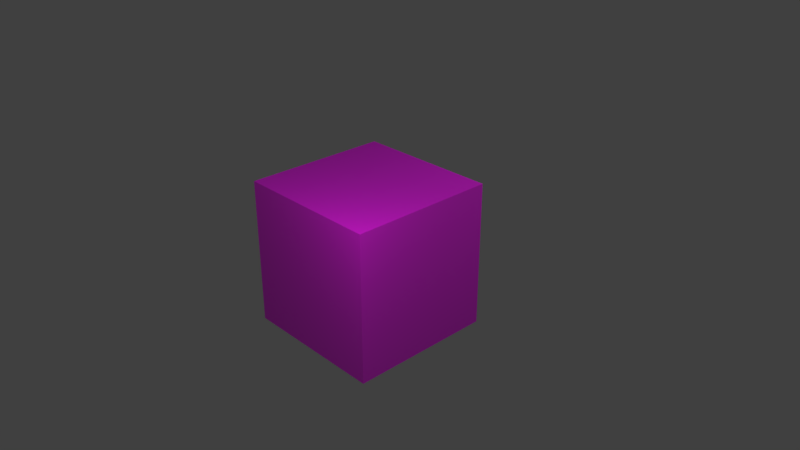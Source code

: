 # Source: maderaNODO.blend  (saved by Blender 2.79.0; exported with 4.5.12 LTS)
import bpy
from mathutils import Matrix  # noqa: F401  (used for matrix-valued properties, if any)

bpy.ops.wm.read_factory_settings(use_empty=True)
scene = bpy.context.scene
scene.name = 'Scene'

# ---- collections
col_collection_1 = bpy.data.collections.new('Collection 1'); scene.collection.children.link(col_collection_1)

# ---- images (referenced by path relative to the original .blend; pixels are not part of the script)
import os
ASSET_DIR = os.environ.get("B2B_ASSET_DIR", "")  # directory of the original .blend (textures are referenced by path, not embedded)
HERE = os.path.dirname(os.path.abspath(__file__))  # packed textures are extracted next to this script under _unpacked/

def load_image(name, relpath, width, height, colorspace="sRGB"):
    """Load a texture the original file referenced (path relative to the .blend, or extracted next to this script)."""
    p = next((c for c in (os.path.join(HERE, relpath), os.path.join(ASSET_DIR, relpath)) if relpath and os.path.exists(c)), "")
    if p:
        img = bpy.data.images.load(p, check_existing=True)
        img.name = name
    else:  # same state as the original file: an image datablock whose file is absent (Cycles renders it pink)
        img = bpy.data.images.new(name, width, height)
        img.source = "FILE"
        img.filepath = "//" + (relpath or name)
    img.colorspace_settings.name = colorspace
    return img
img_fraxinus_excelsior_wood_tangent_section_1_beentree__1__jpg = load_image('Fraxinus_excelsior_wood_tangent_section_1_beentree (1).jpg', 'Fraxinus_excelsior_wood_tangent_section_1_beentree (1).jpg', 1024, 1024, 'sRGB')

# ---- materials (node trees are filled in below, after node groups)
mat_material_001 = bpy.data.materials.new('Material.001')
mat_material_001.alpha_threshold = 0.0
mat_material_001.roughness = 0.5

# ---- material node trees
mat_material_001.use_nodes = True; mat_material_001.node_tree.nodes.clear()
_N = mat_material_001.node_tree.nodes; _L = mat_material_001.node_tree.links
n0 = _N.new('ShaderNodeMixShader'); n0.name = 'Mix Shader'; n0.location = (240, 298)
n0.inputs[0].default_value = 0.13
n1 = _N.new('ShaderNodeBsdfAnisotropic'); n1.name = 'Glossy BSDF'; n1.location = (-3, 127)
n1.distribution = 'GGX'
n1.inputs[1].default_value = 0.4472
n2 = _N.new('ShaderNodeBsdfDiffuse'); n2.name = 'Diffuse BSDF'; n2.location = (-9, 303)
n3 = _N.new('ShaderNodeOutputMaterial'); n3.name = 'Material Output'; n3.location = (460, 300)
n4 = _N.new('ShaderNodeTexImage'); n4.name = 'Image Texture'; n4.location = (-428, 364)
n4.width = 140
n4.image = img_fraxinus_excelsior_wood_tangent_section_1_beentree__1__jpg
n5 = _N.new('ShaderNodeBump'); n5.name = 'Bump'; n5.location = (-221, 119)
n5.inputs[0].default_value = 0.1
n5.inputs[1].default_value = 0.1
n5.inputs[2].default_value = 1.0
n6 = _N.new('ShaderNodeDisplacement'); n6.name = 'Displacement'; n6.location = (0, 0)
n6.inputs[1].default_value = 0.0
n6.inputs[2].default_value = 0.1
_L.new(n2.outputs[0], n0.inputs[1])
_L.new(n0.outputs[0], n3.inputs[0])
_L.new(n1.outputs[0], n0.inputs[2])
_L.new(n4.outputs[0], n2.inputs[0])
_L.new(n5.outputs[0], n2.inputs[2])
_L.new(n5.outputs[0], n1.inputs[4])
_L.new(n4.outputs[0], n5.inputs[3])
_L.new(n4.outputs[0], n6.inputs[0])
_L.new(n6.outputs[0], n3.inputs[2])
n3.is_active_output = True

# ---- world
world_world = bpy.data.worlds.new('World'); scene.world = world_world
world_world.color = (0.05088, 0.05088, 0.05088)
world_world.use_sun_shadow = False
world_world.sun_shadow_jitter_overblur = 0.0
world_world.cycles.sampling_method = 'MANUAL'

# ---- cameras
cam_camera = bpy.data.cameras.new('Camera')
cam_camera.clip_end = 100.0
cam_camera.lens = 35.0
cam_camera.sensor_width = 32.0
cam_camera.sensor_height = 18.0
cam_camera.ortho_scale = 7.314
cam_camera.dof.focus_distance = 0.0

# ---- lights
light_point = bpy.data.lights.new('Point', 'POINT')
light_point.transmission_factor = 0.0
light_point.energy = 100.0
light_point.shadow_buffer_clip_start = 0.5
light_point.shadow_soft_size = 0.1
light_point.shadow_maximum_resolution = 0.006
light_point.use_absolute_resolution = True
light_area = bpy.data.lights.new('Area', 'AREA')
light_area.transmission_factor = 0.0
light_area.energy = 78.54
light_area.shadow_buffer_clip_start = 0.5
light_area.shadow_soft_size = 0.1
light_area.shadow_maximum_resolution = 0.006
light_area.use_absolute_resolution = True
light_area.size = 0.1
light_area.size_y = 0.1
light_lamp = bpy.data.lights.new('Lamp', 'POINT')
light_lamp.transmission_factor = 0.0
light_lamp.cutoff_distance = 30.0
light_lamp.energy = 100.0
light_lamp.shadow_buffer_clip_start = 1.001
light_lamp.shadow_soft_size = 0.1
light_lamp.shadow_maximum_resolution = 0.006
light_lamp.use_absolute_resolution = True
light_point_001 = bpy.data.lights.new('Point.001', 'POINT')
light_point_001.transmission_factor = 0.0
light_point_001.energy = 100.0
light_point_001.shadow_buffer_clip_start = 0.5
light_point_001.shadow_soft_size = 0.1
light_point_001.shadow_maximum_resolution = 0.006
light_point_001.use_absolute_resolution = True

# ---- meshes
me_cube = bpy.data.meshes.new('Cube')
me_cube.from_pydata([(1.0, 1.0, -1.0), (1.0, -1.0, -1.0), (-1.0, -1.0, -1.0), (-1.0, 1.0, -1.0), (1.0, 1.0, 1.0), (1.0, -1.0, 1.0), (-1.0, -1.0, 1.0), (-1.0, 1.0, 1.0)], [], [(0, 1, 2, 3), (4, 7, 6, 5), (0, 4, 5, 1), (1, 5, 6, 2), (2, 6, 7, 3), (4, 0, 3, 7)])
_uv = me_cube.uv_layers.new(name='UVMap')
_uv.uv.foreach_set('vector', [0.0, 0.0, 1.0, 0.0, 1.0, 1.0, 0.0, 1.0, 0.0, 0.0, 1.0, 0.0, 1.0, 1.0, 0.0, 1.0, 0.0, 0.0, 1.0, 0.0, 1.0, 1.0, 0.0, 1.0, 0.0, 0.0, 1.0, 0.0, 1.0, 1.0, 0.0, 1.0, 0.0, 0.0, 1.0, 0.0, 1.0, 1.0, 0.0, 1.0, 0.0, 0.0, 1.0, 0.0, 1.0, 1.0, 0.0, 1.0])
me_cube.materials.append(mat_material_001)
me_cube.use_remesh_preserve_volume = False
me_cube.use_remesh_preserve_attributes = False
me_cube.use_mirror_vertex_groups = False
me_cube.update()

# ---- objects
ob_point = bpy.data.objects.new('Point', light_point)
ob_area = bpy.data.objects.new('Area', light_area)
ob_cube = bpy.data.objects.new('Cube', me_cube)
ob_lamp = bpy.data.objects.new('Lamp', light_lamp)
ob_camera = bpy.data.objects.new('Camera', cam_camera)
ob_point_001 = bpy.data.objects.new('Point.001', light_point_001)

# ---- transforms, parenting, visibility, modifiers, constraints
ob_point.location = (1.957, -2.105, 2.753)
ob_point.lineart.crease_threshold = 0.0
ob_area.location = (12.56, 59.1, 33.58)
ob_area.lineart.crease_threshold = 0.0
ob_cube.location = (0.0, 0.0, 0.0)
ob_cube.lock_rotations_4d = False
ob_cube.empty_display_type = 'ARROWS'
ob_cube.lineart.crease_threshold = 0.0
ob_lamp.location = (4.076, 1.005, 5.904)
ob_lamp.rotation_euler = (0.6503, 0.05522, 1.866)
ob_lamp.lock_rotations_4d = False
ob_lamp.empty_display_type = 'ARROWS'
ob_lamp.color = (0.0, 0.0, 0.0, 0.0)
ob_lamp.lineart.crease_threshold = 0.0
ob_camera.location = (7.481, -6.508, 5.344)
ob_camera.rotation_euler = (1.109, 0.0, 0.8149)
ob_camera.lock_rotations_4d = False
ob_camera.empty_display_type = 'ARROWS'
ob_camera.color = (0.0, 0.0, 0.0, 0.0)
ob_camera.display_type = 'WIRE'
ob_camera.lineart.crease_threshold = 0.0
ob_point_001.location = (1.957, 4.081, 2.753)
ob_point_001.lineart.crease_threshold = 0.0

# ---- collection membership
col_collection_1.objects.link(ob_point)
col_collection_1.objects.link(ob_area)
col_collection_1.objects.link(ob_cube)
col_collection_1.objects.link(ob_lamp)
col_collection_1.objects.link(ob_camera)
col_collection_1.objects.link(ob_point_001)

# ---- scene / render settings (as saved in the file)
scene.camera = ob_camera
scene.frame_start = 1; scene.frame_end = 250; scene.frame_set(1)
scene.render.engine = 'CYCLES'
scene.render.resolution_percentage = 50
scene.render.dither_intensity = 0.0
scene.cycles.use_denoising = False
scene.cycles.samples = 128
scene.cycles.sampling_pattern = 'TABULATED_SOBOL'
scene.cycles.use_adaptive_sampling = False
scene.cycles.use_light_tree = False
scene.cycles.blur_glossy = 0.0
scene.cycles.sample_clamp_indirect = 0.0
scene.view_settings.view_transform = 'Standard'
bpy.context.view_layer.update()
